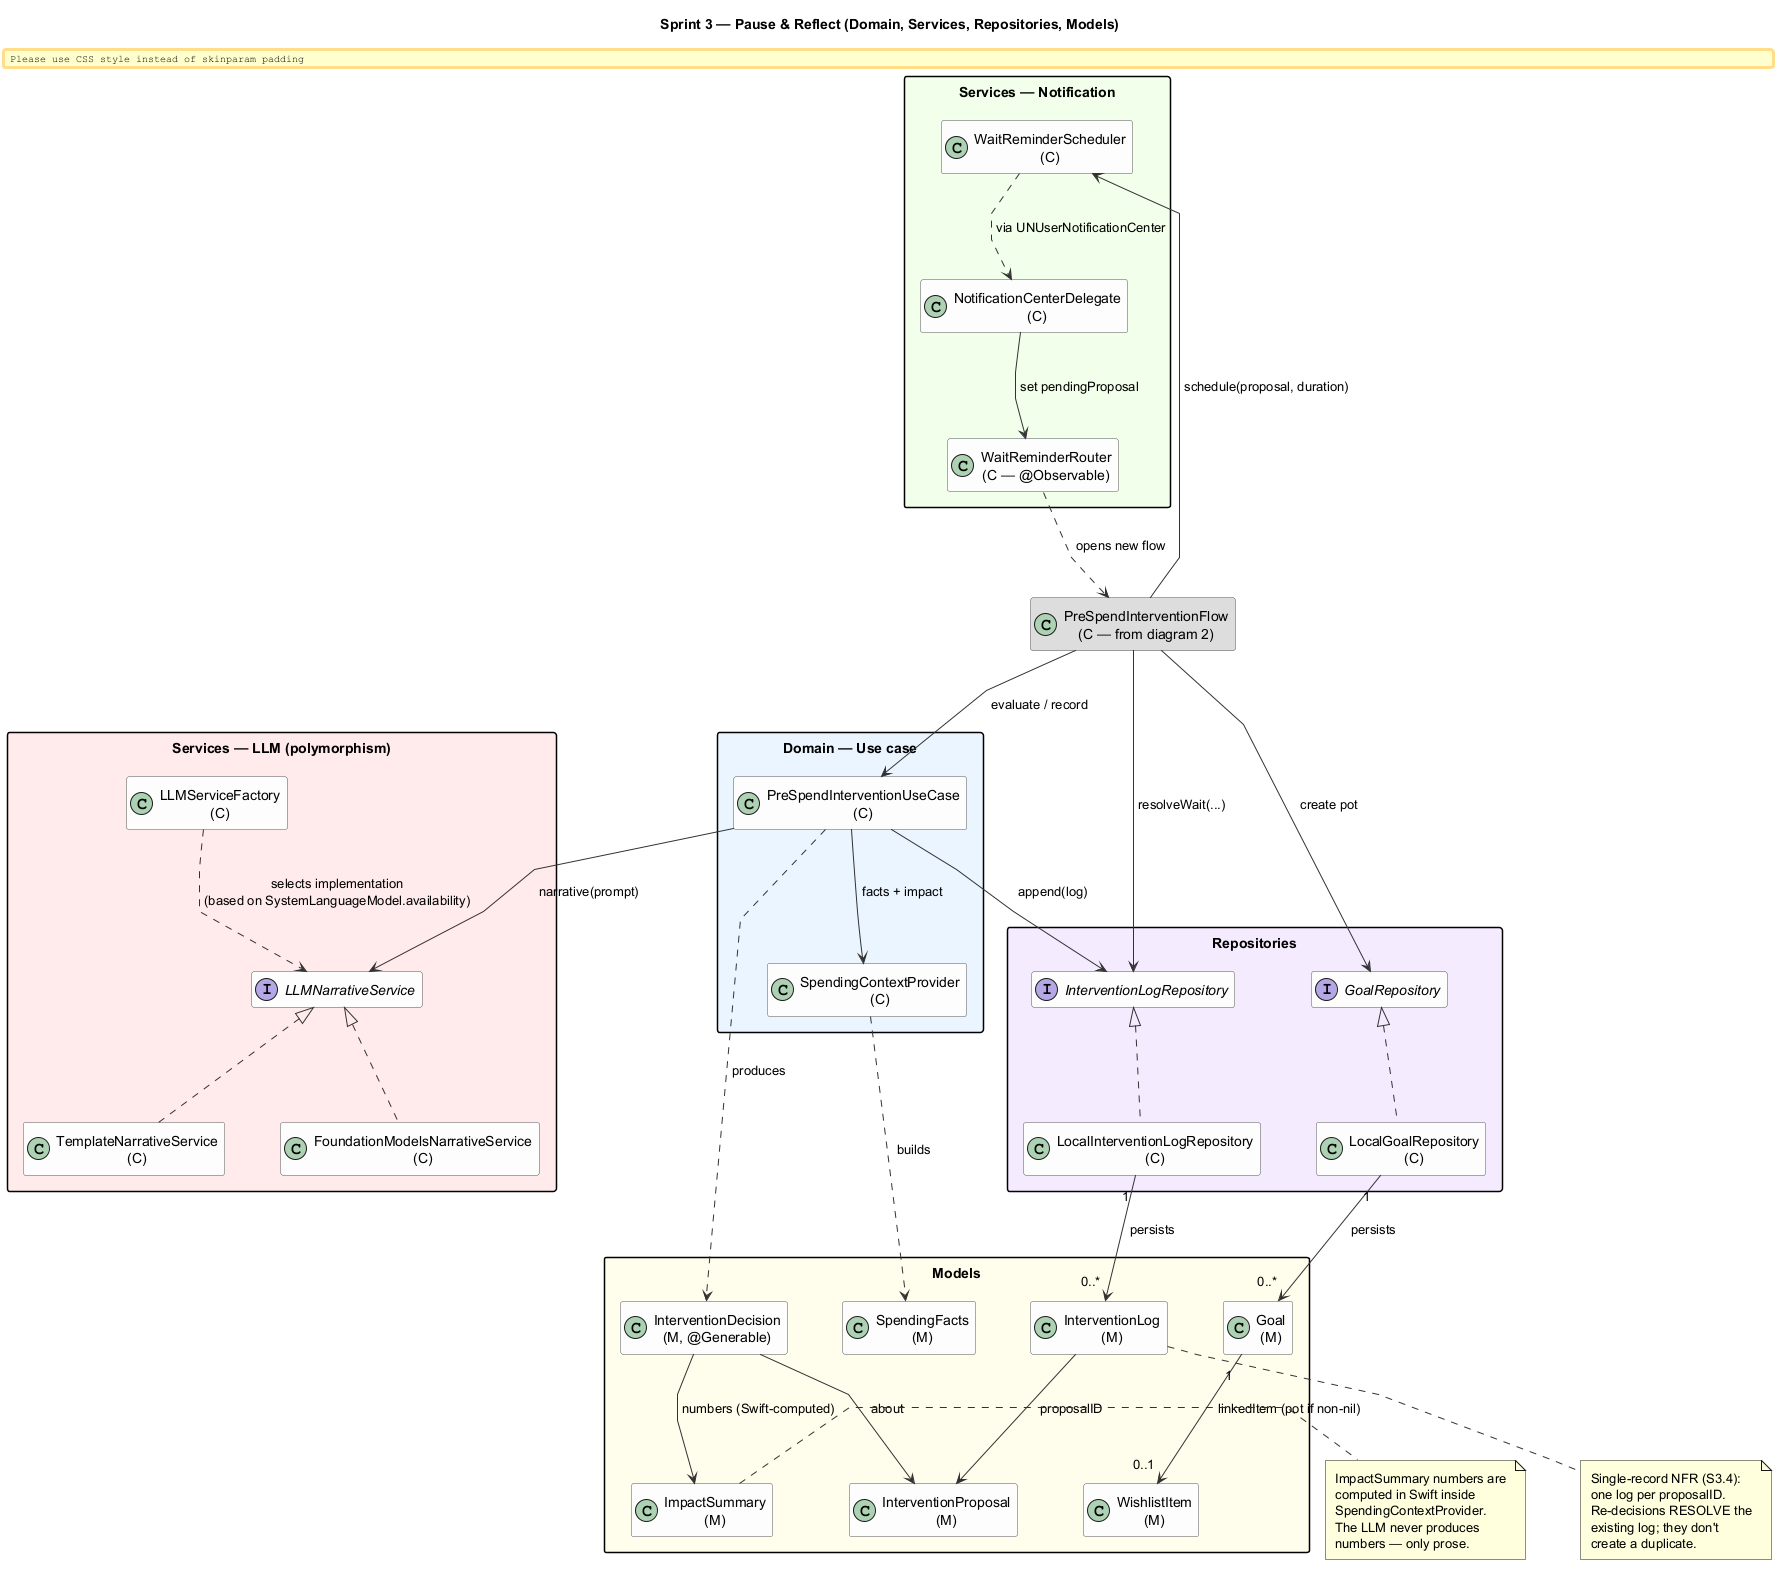

The diagram above was rendered by PlantUML. Its source (embedded in the PNG):
@startuml ClassDiagram_Sprint3_DomainAndData
title Sprint 3 — Pause & Reflect (Domain, Services, Repositories, Models)

skinparam classAttributeIconSize 0
skinparam packageStyle rectangle
skinparam linetype polyline
skinparam nodesep 55
skinparam ranksep 80
skinparam padding 4
skinparam shadowing false
skinparam class {
  BackgroundColor #FDFDFD
  BorderColor #555555
  ArrowColor #333333
}
hide empty members

' Reference back to Flow (drawn in diagram 2) — shown as boundary
class "PreSpendInterventionFlow\n(C — from diagram 2)" as Flow #DDD

package "Domain — Use case" #EAF4FF {
  class "PreSpendInterventionUseCase\n(C)" as UseCase
  class "SpendingContextProvider\n(C)"     as Ctx
}

package "Services — LLM (polymorphism)" #FFEAEA {
  interface "LLMNarrativeService"             as LLM
  class "TemplateNarrativeService\n(C)"        as TmplLLM
  class "FoundationModelsNarrativeService\n(C)" as FMLLM
  class "LLMServiceFactory\n(C)"              as Factory
}

package "Services — Notification" #F1FFEA {
  class "WaitReminderScheduler\n(C)"        as Sched
  class "NotificationCenterDelegate\n(C)"   as NotifDel
  class "WaitReminderRouter\n(C — @Observable)" as Router
}

package "Repositories" #F5EAFF {
  interface "InterventionLogRepository" as ILogIF
  class     "LocalInterventionLogRepository\n(C)" as ILogRepo
  interface "GoalRepository"            as GoalIF
  class     "LocalGoalRepository\n(C)"  as GoalRepo
}

package "Models" #FFFCEA {
  class "InterventionProposal\n(M)" as Proposal
  class "InterventionDecision\n(M, @Generable)" as Decision
  class "InterventionLog\n(M)"      as Log
  class "ImpactSummary\n(M)"        as Impact
  class "SpendingFacts\n(M)"        as Facts
  class "Goal\n(M)"                 as Goal
  class "WishlistItem\n(M)"         as Wish
}

' --- Flow consumes use case + services + repos ---
Flow --> UseCase  : evaluate / record
Flow --> Sched    : schedule(proposal, duration)
Flow --> ILogIF   : resolveWait(...)
Flow --> GoalIF   : create pot

' --- Use case orchestrates ---
UseCase --> Ctx     : facts + impact
UseCase --> LLM     : narrative(prompt)
UseCase --> ILogIF  : append(log)

' --- LLM polymorphism ---
LLM <|.. TmplLLM
LLM <|.. FMLLM
Factory ..> LLM     : selects implementation\n(based on SystemLanguageModel.availability)

' --- Notification path (cross-process deep link) ---
Sched ..> NotifDel : via UNUserNotificationCenter
NotifDel --> Router : set pendingProposal
Router ..> Flow    : opens new flow

' --- Repository concretisations ---
ILogIF <|.. ILogRepo
GoalIF <|.. GoalRepo

' --- Model relationships ---
ILogRepo "1" --> "0..*" Log   : persists
GoalRepo "1" --> "0..*" Goal  : persists
Goal "1" --> "0..1" Wish      : linkedItem (pot if non-nil)
Log --> Proposal              : proposalID
UseCase ..> Decision          : produces
Decision --> Proposal         : about
Decision --> Impact           : numbers (Swift-computed)
Ctx ..> Facts                 : builds

note right of Impact
  ImpactSummary numbers are
  computed in Swift inside
  SpendingContextProvider.
  The LLM never produces
  numbers — only prose.
end note

note bottom of Log
  Single-record NFR (S3.4):
  one log per proposalID.
  Re-decisions RESOLVE the
  existing log; they don't
  create a duplicate.
end note

@enduml